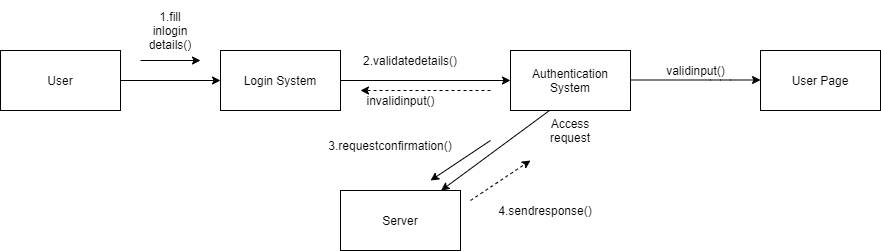

The diagram above was exported from draw.io. Its source (the exported page's mxGraphModel, read from the mxfile embedded in the PNG):
<mxGraphModel dx="1718" dy="393" grid="1" gridSize="10" guides="1" tooltips="1" connect="1" arrows="1" fold="1" page="1" pageScale="1" pageWidth="850" pageHeight="1100" math="0" shadow="0">
  <root>
    <mxCell id="0" />
    <mxCell id="1" parent="0" />
    <mxCell id="Ww6wvxw_h9nVTordXu44-4" value="Login System" style="rounded=0;whiteSpace=wrap;html=1;" parent="1" vertex="1">
      <mxGeometry x="-120" y="130" width="120" height="60" as="geometry" />
    </mxCell>
    <mxCell id="Ww6wvxw_h9nVTordXu44-7" value="Authentication System" style="rounded=0;whiteSpace=wrap;html=1;" parent="1" vertex="1">
      <mxGeometry x="170" y="130" width="120" height="60" as="geometry" />
    </mxCell>
    <mxCell id="Ww6wvxw_h9nVTordXu44-8" value="Server" style="rounded=0;whiteSpace=wrap;html=1;" parent="1" vertex="1">
      <mxGeometry y="270" width="120" height="60" as="geometry" />
    </mxCell>
    <mxCell id="Ww6wvxw_h9nVTordXu44-9" value="" style="endArrow=classic;html=1;exitX=1;exitY=0.5;exitDx=0;exitDy=0;entryX=0;entryY=0.5;entryDx=0;entryDy=0;" parent="1" source="Ww6wvxw_h9nVTordXu44-4" target="Ww6wvxw_h9nVTordXu44-7" edge="1">
      <mxGeometry width="50" height="50" relative="1" as="geometry">
        <mxPoint x="190" y="220" as="sourcePoint" />
        <mxPoint x="240" y="170" as="targetPoint" />
      </mxGeometry>
    </mxCell>
    <mxCell id="Ww6wvxw_h9nVTordXu44-10" value="" style="endArrow=classic;html=1;exitX=0.325;exitY=1;exitDx=0;exitDy=0;exitPerimeter=0;" parent="1" source="Ww6wvxw_h9nVTordXu44-7" target="Ww6wvxw_h9nVTordXu44-8" edge="1">
      <mxGeometry width="50" height="50" relative="1" as="geometry">
        <mxPoint x="190" y="220" as="sourcePoint" />
        <mxPoint x="240" y="170" as="targetPoint" />
      </mxGeometry>
    </mxCell>
    <mxCell id="Ww6wvxw_h9nVTordXu44-11" value="2.validatedetails()" style="text;html=1;strokeColor=none;fillColor=none;align=center;verticalAlign=middle;whiteSpace=wrap;rounded=0;" parent="1" vertex="1">
      <mxGeometry x="20" y="130" width="100" height="20" as="geometry" />
    </mxCell>
    <mxCell id="Ww6wvxw_h9nVTordXu44-13" value="1.fill inlogin details()" style="text;html=1;strokeColor=none;fillColor=none;align=center;verticalAlign=middle;whiteSpace=wrap;rounded=0;" parent="1" vertex="1">
      <mxGeometry x="-200" y="80" width="60" height="60" as="geometry" />
    </mxCell>
    <mxCell id="Ww6wvxw_h9nVTordXu44-15" value="Access request" style="text;html=1;strokeColor=none;fillColor=none;align=center;verticalAlign=middle;whiteSpace=wrap;rounded=0;" parent="1" vertex="1">
      <mxGeometry x="210" y="200" width="40" height="20" as="geometry" />
    </mxCell>
    <mxCell id="Ww6wvxw_h9nVTordXu44-16" value="3.requestconfirmation()" style="text;html=1;strokeColor=none;fillColor=none;align=center;verticalAlign=middle;whiteSpace=wrap;rounded=0;" parent="1" vertex="1">
      <mxGeometry x="-30" y="210" width="160" height="30" as="geometry" />
    </mxCell>
    <mxCell id="Ww6wvxw_h9nVTordXu44-17" value="4.sendresponse()" style="text;html=1;strokeColor=none;fillColor=none;align=center;verticalAlign=middle;whiteSpace=wrap;rounded=0;" parent="1" vertex="1">
      <mxGeometry x="160" y="270" width="90" height="40" as="geometry" />
    </mxCell>
    <mxCell id="QIejPRJcDg0eM1tS6waT-1" value="" style="endArrow=classic;html=1;exitX=0;exitY=1;exitDx=0;exitDy=0;entryX=1;entryY=1;entryDx=0;entryDy=0;" parent="1" source="Ww6wvxw_h9nVTordXu44-13" target="Ww6wvxw_h9nVTordXu44-13" edge="1">
      <mxGeometry width="50" height="50" relative="1" as="geometry">
        <mxPoint x="150" y="230" as="sourcePoint" />
        <mxPoint x="200" y="180" as="targetPoint" />
      </mxGeometry>
    </mxCell>
    <mxCell id="QIejPRJcDg0eM1tS6waT-2" value="" style="endArrow=classic;html=1;" parent="1" edge="1">
      <mxGeometry width="50" height="50" relative="1" as="geometry">
        <mxPoint x="150" y="220" as="sourcePoint" />
        <mxPoint x="90" y="260" as="targetPoint" />
      </mxGeometry>
    </mxCell>
    <mxCell id="QIejPRJcDg0eM1tS6waT-3" value="" style="endArrow=classic;html=1;entryX=0;entryY=0.5;entryDx=0;entryDy=0;" parent="1" target="Ww6wvxw_h9nVTordXu44-4" edge="1">
      <mxGeometry width="50" height="50" relative="1" as="geometry">
        <mxPoint x="-220" y="160" as="sourcePoint" />
        <mxPoint x="180" y="250" as="targetPoint" />
      </mxGeometry>
    </mxCell>
    <mxCell id="zBgASjzaoTSvu1ZOuD0j-1" value="User" style="rounded=0;whiteSpace=wrap;html=1;" parent="1" vertex="1">
      <mxGeometry x="-340" y="130" width="120" height="60" as="geometry" />
    </mxCell>
    <mxCell id="Qcarixy1KQNrF-l8BVeG-1" value="" style="html=1;labelBackgroundColor=#ffffff;startArrow=none;startFill=0;startSize=6;endArrow=classic;endFill=1;endSize=6;jettySize=auto;orthogonalLoop=1;strokeWidth=1;dashed=1;fontSize=14;" parent="1" edge="1">
      <mxGeometry width="60" height="60" relative="1" as="geometry">
        <mxPoint x="130" y="280" as="sourcePoint" />
        <mxPoint x="190" y="240" as="targetPoint" />
        <Array as="points">
          <mxPoint x="160" y="260" />
        </Array>
      </mxGeometry>
    </mxCell>
    <mxCell id="Qcarixy1KQNrF-l8BVeG-2" value="" style="endArrow=classic;html=1;exitX=1;exitY=0.5;exitDx=0;exitDy=0;" parent="1" edge="1">
      <mxGeometry width="50" height="50" relative="1" as="geometry">
        <mxPoint x="290" y="159.5" as="sourcePoint" />
        <mxPoint x="420" y="160" as="targetPoint" />
        <Array as="points">
          <mxPoint x="380" y="159.5" />
          <mxPoint x="420" y="159.5" />
        </Array>
      </mxGeometry>
    </mxCell>
    <mxCell id="Qcarixy1KQNrF-l8BVeG-3" value="User Page" style="rounded=0;whiteSpace=wrap;html=1;" parent="1" vertex="1">
      <mxGeometry x="420" y="130" width="120" height="60" as="geometry" />
    </mxCell>
    <mxCell id="ljtn4yeLW8dec2bolN_Y-1" value="" style="html=1;labelBackgroundColor=#ffffff;startArrow=none;startFill=0;startSize=6;endArrow=classic;endFill=1;endSize=6;jettySize=auto;orthogonalLoop=1;strokeWidth=1;dashed=1;fontSize=14;" edge="1" parent="1">
      <mxGeometry width="60" height="60" relative="1" as="geometry">
        <mxPoint x="150" y="170" as="sourcePoint" />
        <mxPoint x="20" y="170" as="targetPoint" />
        <Array as="points" />
      </mxGeometry>
    </mxCell>
    <mxCell id="ljtn4yeLW8dec2bolN_Y-2" value="invalidinput()" style="text;html=1;align=center;verticalAlign=middle;resizable=0;points=[];autosize=1;strokeColor=none;" vertex="1" parent="1">
      <mxGeometry x="20" y="170" width="80" height="20" as="geometry" />
    </mxCell>
    <mxCell id="ljtn4yeLW8dec2bolN_Y-3" value="validinput()" style="text;html=1;align=center;verticalAlign=middle;resizable=0;points=[];autosize=1;strokeColor=none;" vertex="1" parent="1">
      <mxGeometry x="320" y="140" width="70" height="20" as="geometry" />
    </mxCell>
  </root>
</mxGraphModel>